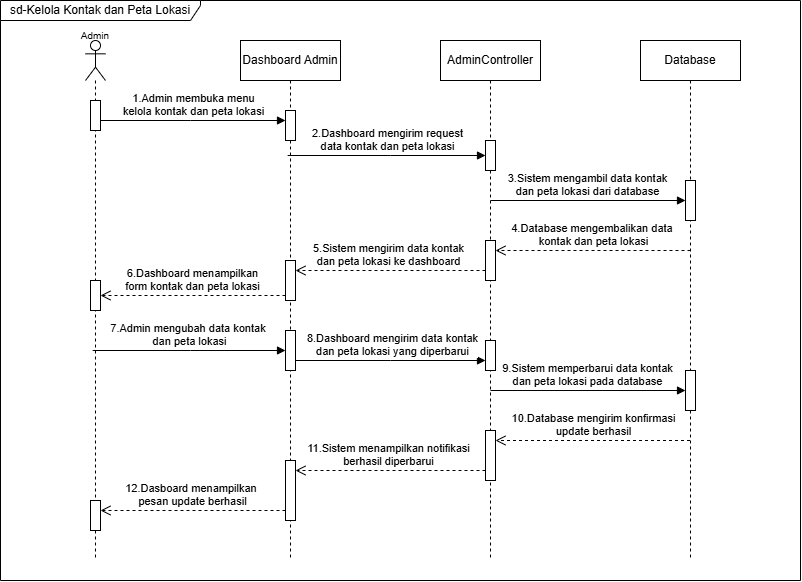

The diagram above was exported from draw.io. Its source (the exported page's mxGraphModel, read from the mxfile embedded in the PNG):
<mxGraphModel dx="1237" dy="1500" grid="1" gridSize="10" guides="1" tooltips="1" connect="1" arrows="1" fold="1" page="1" pageScale="1" pageWidth="850" pageHeight="1100" math="0" shadow="0">
  <root>
    <mxCell id="0" />
    <mxCell id="1" parent="0" />
    <mxCell id="JcemYTfpnkHlgMg_SYuv-1" parent="1" style="shape=umlFrame;whiteSpace=wrap;html=1;pointerEvents=0;width=200;height=20;" value="sd-Kelola Kontak dan Peta Lokasi" vertex="1">
      <mxGeometry height="580" width="800" x="320" y="80" as="geometry" />
    </mxCell>
    <mxCell id="JcemYTfpnkHlgMg_SYuv-3" parent="1" style="shape=umlLifeline;perimeter=lifelinePerimeter;whiteSpace=wrap;html=1;container=1;dropTarget=0;collapsible=0;recursiveResize=0;outlineConnect=0;portConstraint=eastwest;newEdgeStyle={&quot;curved&quot;:0,&quot;rounded&quot;:0};participant=umlActor;" value="" vertex="1">
      <mxGeometry height="520" width="20" x="405" y="120" as="geometry" />
    </mxCell>
    <mxCell id="JcemYTfpnkHlgMg_SYuv-8" parent="JcemYTfpnkHlgMg_SYuv-3" style="html=1;points=[[0,0,0,0,5],[0,1,0,0,-5],[1,0,0,0,5],[1,1,0,0,-5]];perimeter=orthogonalPerimeter;outlineConnect=0;targetShapes=umlLifeline;portConstraint=eastwest;newEdgeStyle={&quot;curved&quot;:0,&quot;rounded&quot;:0};" value="" vertex="1">
      <mxGeometry height="30" width="10" x="5" y="60" as="geometry" />
    </mxCell>
    <mxCell id="JcemYTfpnkHlgMg_SYuv-23" parent="JcemYTfpnkHlgMg_SYuv-3" style="html=1;points=[[0,0,0,0,5],[0,1,0,0,-5],[1,0,0,0,5],[1,1,0,0,-5]];perimeter=orthogonalPerimeter;outlineConnect=0;targetShapes=umlLifeline;portConstraint=eastwest;newEdgeStyle={&quot;curved&quot;:0,&quot;rounded&quot;:0};" value="" vertex="1">
      <mxGeometry height="30" width="10" x="5" y="240" as="geometry" />
    </mxCell>
    <mxCell id="JcemYTfpnkHlgMg_SYuv-34" parent="JcemYTfpnkHlgMg_SYuv-3" style="html=1;points=[[0,0,0,0,5],[0,1,0,0,-5],[1,0,0,0,5],[1,1,0,0,-5]];perimeter=orthogonalPerimeter;outlineConnect=0;targetShapes=umlLifeline;portConstraint=eastwest;newEdgeStyle={&quot;curved&quot;:0,&quot;rounded&quot;:0};" value="" vertex="1">
      <mxGeometry height="30" width="10" x="5" y="460" as="geometry" />
    </mxCell>
    <mxCell id="JcemYTfpnkHlgMg_SYuv-4" parent="1" style="text;html=1;whiteSpace=wrap;strokeColor=none;fillColor=none;align=center;verticalAlign=middle;rounded=0;" value="&lt;font style=&quot;font-size: 10px;&quot;&gt;Admin&lt;/font&gt;" vertex="1">
      <mxGeometry height="30" width="60" x="385" y="100" as="geometry" />
    </mxCell>
    <mxCell id="JcemYTfpnkHlgMg_SYuv-5" parent="1" style="shape=umlLifeline;perimeter=lifelinePerimeter;whiteSpace=wrap;html=1;container=1;dropTarget=0;collapsible=0;recursiveResize=0;outlineConnect=0;portConstraint=eastwest;newEdgeStyle={&quot;curved&quot;:0,&quot;rounded&quot;:0};" value="Dashboard Admin" vertex="1">
      <mxGeometry height="520" width="100" x="560" y="120" as="geometry" />
    </mxCell>
    <mxCell id="JcemYTfpnkHlgMg_SYuv-9" parent="JcemYTfpnkHlgMg_SYuv-5" style="html=1;points=[[0,0,0,0,5],[0,1,0,0,-5],[1,0,0,0,5],[1,1,0,0,-5]];perimeter=orthogonalPerimeter;outlineConnect=0;targetShapes=umlLifeline;portConstraint=eastwest;newEdgeStyle={&quot;curved&quot;:0,&quot;rounded&quot;:0};" value="" vertex="1">
      <mxGeometry height="30" width="10" x="45" y="70" as="geometry" />
    </mxCell>
    <mxCell id="JcemYTfpnkHlgMg_SYuv-20" parent="JcemYTfpnkHlgMg_SYuv-5" style="html=1;points=[[0,0,0,0,5],[0,1,0,0,-5],[1,0,0,0,5],[1,1,0,0,-5]];perimeter=orthogonalPerimeter;outlineConnect=0;targetShapes=umlLifeline;portConstraint=eastwest;newEdgeStyle={&quot;curved&quot;:0,&quot;rounded&quot;:0};" value="" vertex="1">
      <mxGeometry height="40" width="10" x="45" y="220" as="geometry" />
    </mxCell>
    <mxCell id="JcemYTfpnkHlgMg_SYuv-25" parent="JcemYTfpnkHlgMg_SYuv-5" style="html=1;points=[[0,0,0,0,5],[0,1,0,0,-5],[1,0,0,0,5],[1,1,0,0,-5]];perimeter=orthogonalPerimeter;outlineConnect=0;targetShapes=umlLifeline;portConstraint=eastwest;newEdgeStyle={&quot;curved&quot;:0,&quot;rounded&quot;:0};" value="" vertex="1">
      <mxGeometry height="40" width="10" x="45" y="290" as="geometry" />
    </mxCell>
    <mxCell id="JcemYTfpnkHlgMg_SYuv-32" parent="JcemYTfpnkHlgMg_SYuv-5" style="html=1;points=[[0,0,0,0,5],[0,1,0,0,-5],[1,0,0,0,5],[1,1,0,0,-5]];perimeter=orthogonalPerimeter;outlineConnect=0;targetShapes=umlLifeline;portConstraint=eastwest;newEdgeStyle={&quot;curved&quot;:0,&quot;rounded&quot;:0};" value="" vertex="1">
      <mxGeometry height="60" width="10" x="45" y="420" as="geometry" />
    </mxCell>
    <mxCell id="JcemYTfpnkHlgMg_SYuv-6" parent="1" style="shape=umlLifeline;perimeter=lifelinePerimeter;whiteSpace=wrap;html=1;container=1;dropTarget=0;collapsible=0;recursiveResize=0;outlineConnect=0;portConstraint=eastwest;newEdgeStyle={&quot;curved&quot;:0,&quot;rounded&quot;:0};" value="AdminController" vertex="1">
      <mxGeometry height="520" width="100" x="760" y="120" as="geometry" />
    </mxCell>
    <mxCell id="JcemYTfpnkHlgMg_SYuv-13" parent="JcemYTfpnkHlgMg_SYuv-6" style="html=1;points=[[0,0,0,0,5],[0,1,0,0,-5],[1,0,0,0,5],[1,1,0,0,-5]];perimeter=orthogonalPerimeter;outlineConnect=0;targetShapes=umlLifeline;portConstraint=eastwest;newEdgeStyle={&quot;curved&quot;:0,&quot;rounded&quot;:0};" value="" vertex="1">
      <mxGeometry height="30" width="10" x="45" y="100" as="geometry" />
    </mxCell>
    <mxCell id="JcemYTfpnkHlgMg_SYuv-18" parent="JcemYTfpnkHlgMg_SYuv-6" style="html=1;points=[[0,0,0,0,5],[0,1,0,0,-5],[1,0,0,0,5],[1,1,0,0,-5]];perimeter=orthogonalPerimeter;outlineConnect=0;targetShapes=umlLifeline;portConstraint=eastwest;newEdgeStyle={&quot;curved&quot;:0,&quot;rounded&quot;:0};" value="" vertex="1">
      <mxGeometry height="40" width="10" x="45" y="200" as="geometry" />
    </mxCell>
    <mxCell id="JcemYTfpnkHlgMg_SYuv-26" parent="JcemYTfpnkHlgMg_SYuv-6" style="html=1;points=[[0,0,0,0,5],[0,1,0,0,-5],[1,0,0,0,5],[1,1,0,0,-5]];perimeter=orthogonalPerimeter;outlineConnect=0;targetShapes=umlLifeline;portConstraint=eastwest;newEdgeStyle={&quot;curved&quot;:0,&quot;rounded&quot;:0};" value="" vertex="1">
      <mxGeometry height="30" width="10" x="45" y="300" as="geometry" />
    </mxCell>
    <mxCell id="JcemYTfpnkHlgMg_SYuv-30" parent="JcemYTfpnkHlgMg_SYuv-6" style="html=1;points=[[0,0,0,0,5],[0,1,0,0,-5],[1,0,0,0,5],[1,1,0,0,-5]];perimeter=orthogonalPerimeter;outlineConnect=0;targetShapes=umlLifeline;portConstraint=eastwest;newEdgeStyle={&quot;curved&quot;:0,&quot;rounded&quot;:0};" value="" vertex="1">
      <mxGeometry height="50" width="10" x="45" y="390" as="geometry" />
    </mxCell>
    <mxCell id="JcemYTfpnkHlgMg_SYuv-7" parent="1" style="shape=umlLifeline;perimeter=lifelinePerimeter;whiteSpace=wrap;html=1;container=1;dropTarget=0;collapsible=0;recursiveResize=0;outlineConnect=0;portConstraint=eastwest;newEdgeStyle={&quot;curved&quot;:0,&quot;rounded&quot;:0};" value="Database" vertex="1">
      <mxGeometry height="520" width="100" x="960" y="120" as="geometry" />
    </mxCell>
    <mxCell id="JcemYTfpnkHlgMg_SYuv-16" parent="JcemYTfpnkHlgMg_SYuv-7" style="html=1;points=[[0,0,0,0,5],[0,1,0,0,-5],[1,0,0,0,5],[1,1,0,0,-5]];perimeter=orthogonalPerimeter;outlineConnect=0;targetShapes=umlLifeline;portConstraint=eastwest;newEdgeStyle={&quot;curved&quot;:0,&quot;rounded&quot;:0};" value="" vertex="1">
      <mxGeometry height="40" width="10" x="45" y="140" as="geometry" />
    </mxCell>
    <mxCell id="JcemYTfpnkHlgMg_SYuv-29" parent="JcemYTfpnkHlgMg_SYuv-7" style="html=1;points=[[0,0,0,0,5],[0,1,0,0,-5],[1,0,0,0,5],[1,1,0,0,-5]];perimeter=orthogonalPerimeter;outlineConnect=0;targetShapes=umlLifeline;portConstraint=eastwest;newEdgeStyle={&quot;curved&quot;:0,&quot;rounded&quot;:0};" value="" vertex="1">
      <mxGeometry height="40" width="10" x="45" y="330" as="geometry" />
    </mxCell>
    <mxCell id="JcemYTfpnkHlgMg_SYuv-10" edge="1" parent="1" source="JcemYTfpnkHlgMg_SYuv-8" style="html=1;verticalAlign=bottom;endArrow=block;curved=0;rounded=0;" target="JcemYTfpnkHlgMg_SYuv-9" value="1.Admin membuka menu &lt;br&gt;kelola kontak dan peta lokasi">
      <mxGeometry relative="1" width="80" as="geometry">
        <Array as="points">
          <mxPoint x="510" y="200" />
        </Array>
        <mxPoint x="420" y="190" as="sourcePoint" />
        <mxPoint x="500" y="190" as="targetPoint" />
      </mxGeometry>
    </mxCell>
    <mxCell id="JcemYTfpnkHlgMg_SYuv-12" edge="1" parent="1" source="JcemYTfpnkHlgMg_SYuv-5" style="html=1;verticalAlign=bottom;endArrow=block;curved=0;rounded=0;" target="JcemYTfpnkHlgMg_SYuv-13" value="2.Dashboard mengirim request&lt;br&gt;data kontak dan peta lokasi">
      <mxGeometry relative="1" width="80" as="geometry">
        <Array as="points">
          <mxPoint x="710" y="235" />
        </Array>
        <mxPoint x="630" y="240" as="sourcePoint" />
        <mxPoint x="710" y="240" as="targetPoint" />
      </mxGeometry>
    </mxCell>
    <mxCell id="JcemYTfpnkHlgMg_SYuv-15" edge="1" parent="1" style="html=1;verticalAlign=bottom;endArrow=block;curved=0;rounded=0;" target="JcemYTfpnkHlgMg_SYuv-16" value="3.Sistem mengambil data kontak&lt;br&gt;dan peta lokasi dari database">
      <mxGeometry relative="1" width="80" as="geometry">
        <mxPoint x="810" y="280" as="sourcePoint" />
        <mxPoint x="890" y="280" as="targetPoint" />
      </mxGeometry>
    </mxCell>
    <mxCell id="JcemYTfpnkHlgMg_SYuv-17" edge="1" parent="1" style="html=1;verticalAlign=bottom;endArrow=open;dashed=1;endSize=8;curved=0;rounded=0;" target="JcemYTfpnkHlgMg_SYuv-18" value="4.Database mengembalikan data&amp;nbsp;&lt;br&gt;kontak dan peta lokasi">
      <mxGeometry relative="1" as="geometry">
        <mxPoint x="1010" y="330" as="sourcePoint" />
        <mxPoint x="820" y="330" as="targetPoint" />
      </mxGeometry>
    </mxCell>
    <mxCell id="JcemYTfpnkHlgMg_SYuv-19" edge="1" parent="1" source="JcemYTfpnkHlgMg_SYuv-18" style="html=1;verticalAlign=bottom;endArrow=open;dashed=1;endSize=8;curved=0;rounded=0;" target="JcemYTfpnkHlgMg_SYuv-20" value="5.Sistem mengirim data kontak&lt;br&gt;dan peta lokasi ke dashboard">
      <mxGeometry relative="1" as="geometry">
        <Array as="points">
          <mxPoint x="710" y="350" />
        </Array>
        <mxPoint x="800" y="350" as="sourcePoint" />
        <mxPoint x="630" y="350" as="targetPoint" />
      </mxGeometry>
    </mxCell>
    <mxCell id="JcemYTfpnkHlgMg_SYuv-22" edge="1" parent="1" source="JcemYTfpnkHlgMg_SYuv-20" style="html=1;verticalAlign=bottom;endArrow=open;dashed=1;endSize=8;curved=0;rounded=0;entryX=1;entryY=1;entryDx=0;entryDy=-5;entryPerimeter=0;" value="6.Dashboard menampilkan&lt;br&gt;form kontak dan peta lokasi">
      <mxGeometry relative="1" as="geometry">
        <mxPoint x="600" y="370" as="sourcePoint" />
        <mxPoint x="420" y="375" as="targetPoint" />
      </mxGeometry>
    </mxCell>
    <mxCell id="JcemYTfpnkHlgMg_SYuv-24" edge="1" parent="1" source="JcemYTfpnkHlgMg_SYuv-3" style="html=1;verticalAlign=bottom;endArrow=block;curved=0;rounded=0;" target="JcemYTfpnkHlgMg_SYuv-25" value="7.Admin mengubah data kontak&amp;nbsp;&lt;br&gt;dan peta lokasi">
      <mxGeometry relative="1" width="80" as="geometry">
        <Array as="points">
          <mxPoint x="510" y="430" />
        </Array>
        <mxPoint x="430" y="430" as="sourcePoint" />
        <mxPoint x="570" y="430" as="targetPoint" />
      </mxGeometry>
    </mxCell>
    <mxCell id="JcemYTfpnkHlgMg_SYuv-27" edge="1" parent="1" source="JcemYTfpnkHlgMg_SYuv-25" style="html=1;verticalAlign=bottom;endArrow=block;curved=0;rounded=0;" target="JcemYTfpnkHlgMg_SYuv-26" value="8.Dashboard mengirim data kontak&lt;br&gt;dan peta lokasi yang diperbarui">
      <mxGeometry relative="1" width="80" as="geometry">
        <Array as="points">
          <mxPoint x="710" y="440" />
        </Array>
        <mxPoint x="620" y="440" as="sourcePoint" />
        <mxPoint x="800" y="440" as="targetPoint" />
      </mxGeometry>
    </mxCell>
    <mxCell id="JcemYTfpnkHlgMg_SYuv-28" edge="1" parent="1" style="html=1;verticalAlign=bottom;endArrow=block;curved=0;rounded=0;" target="JcemYTfpnkHlgMg_SYuv-29" value="9.Sistem memperbarui data kontak&lt;br&gt;dan peta lokasi pada database">
      <mxGeometry relative="1" width="80" as="geometry">
        <mxPoint x="810" y="470" as="sourcePoint" />
        <mxPoint x="890" y="470" as="targetPoint" />
      </mxGeometry>
    </mxCell>
    <mxCell id="JcemYTfpnkHlgMg_SYuv-31" edge="1" parent="1" source="JcemYTfpnkHlgMg_SYuv-7" style="html=1;verticalAlign=bottom;endArrow=open;dashed=1;endSize=8;curved=0;rounded=0;" target="JcemYTfpnkHlgMg_SYuv-30" value="10.Database mengirim konfirmasi&lt;br&gt;update berhasil">
      <mxGeometry relative="1" as="geometry">
        <Array as="points">
          <mxPoint x="910" y="520" />
        </Array>
        <mxPoint x="900" y="510" as="sourcePoint" />
        <mxPoint x="820" y="510" as="targetPoint" />
      </mxGeometry>
    </mxCell>
    <mxCell id="JcemYTfpnkHlgMg_SYuv-33" edge="1" parent="1" source="JcemYTfpnkHlgMg_SYuv-30" style="html=1;verticalAlign=bottom;endArrow=open;dashed=1;endSize=8;curved=0;rounded=0;" target="JcemYTfpnkHlgMg_SYuv-32" value="11.Sistem menampilkan notifikasi&lt;br&gt;berhasil diperbarui">
      <mxGeometry relative="1" as="geometry">
        <Array as="points">
          <mxPoint x="710" y="550" />
        </Array>
        <mxPoint x="800" y="540" as="sourcePoint" />
        <mxPoint x="620" y="550" as="targetPoint" />
      </mxGeometry>
    </mxCell>
    <mxCell id="JcemYTfpnkHlgMg_SYuv-35" edge="1" parent="1" source="JcemYTfpnkHlgMg_SYuv-32" style="html=1;verticalAlign=bottom;endArrow=open;dashed=1;endSize=8;curved=0;rounded=0;" target="JcemYTfpnkHlgMg_SYuv-34" value="12.Dasboard menampilkan&amp;nbsp;&lt;br&gt;pesan update berhasil">
      <mxGeometry relative="1" as="geometry">
        <Array as="points">
          <mxPoint x="510" y="590" />
        </Array>
        <mxPoint x="600" y="590" as="sourcePoint" />
        <mxPoint x="520" y="590" as="targetPoint" />
      </mxGeometry>
    </mxCell>
  </root>
</mxGraphModel>